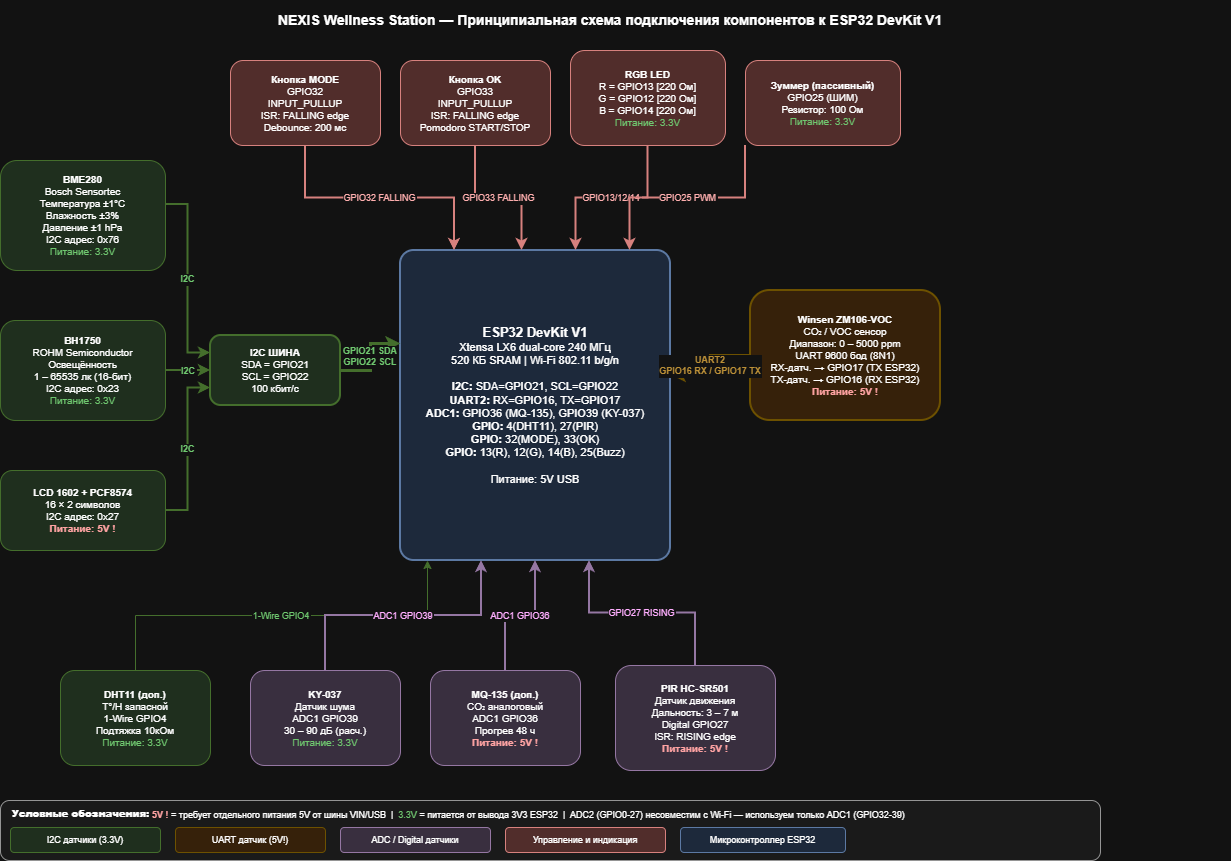

The diagram above was exported from draw.io. Its source (the exported page's mxGraphModel, read from the mxfile embedded in the PNG):
<mxGraphModel dx="957" dy="578" grid="1" gridSize="10" guides="1" tooltips="1" connect="1" arrows="1" fold="1" page="1" pageScale="1" pageWidth="827" pageHeight="1169" math="0" shadow="0">
  <root>
    <mxCell id="0" />
    <mxCell id="1" parent="0" />
    <mxCell id="Fdj-5FY71d8n226ZUQOS-1" parent="1" style="text;html=1;strokeColor=none;fillColor=none;align=center;verticalAlign=middle;whiteSpace=wrap;rounded=0;fontSize=14;fontStyle=1;" value="NEXIS Wellness Station &amp;mdash; Принципиальная схема подключения компонентов к ESP32 DevKit V1" vertex="1">
      <mxGeometry height="40" width="1000" x="140" y="20" as="geometry" />
    </mxCell>
    <mxCell id="Fdj-5FY71d8n226ZUQOS-2" parent="1" style="rounded=1;whiteSpace=wrap;html=1;fillColor=#dae8fc;strokeColor=#6c8ebf;strokeWidth=2;fontSize=11;fontStyle=0;verticalAlign=middle;arcSize=5;" value="&lt;b&gt;&lt;font style=&quot;font-size: 13px;&quot;&gt;ESP32 DevKit V1&lt;/font&gt;&lt;/b&gt;&lt;br&gt;Xtensa LX6 dual-core 240 МГц&lt;br&gt;520 КБ SRAM | Wi-Fi 802.11 b/g/n&lt;br&gt;&lt;br&gt;&lt;b&gt;I2C:&lt;/b&gt; SDA=GPIO21, SCL=GPIO22&lt;br&gt;&lt;b&gt;UART2:&lt;/b&gt; RX=GPIO16, TX=GPIO17&lt;br&gt;&lt;b&gt;ADC1:&lt;/b&gt; GPIO36 (MQ-135), GPIO39 (KY-037)&lt;br&gt;&lt;b&gt;GPIO:&lt;/b&gt; 4(DHT11), 27(PIR)&lt;br&gt;&lt;b&gt;GPIO:&lt;/b&gt; 32(MODE), 33(OK)&lt;br&gt;&lt;b&gt;GPIO:&lt;/b&gt; 13(R), 12(G), 14(B), 25(Buzz)&lt;br&gt;&lt;br&gt;Питание: 5V USB" vertex="1">
      <mxGeometry height="310" width="270" x="430" y="270" as="geometry" />
    </mxCell>
    <mxCell id="Fdj-5FY71d8n226ZUQOS-3" parent="1" style="rounded=1;whiteSpace=wrap;html=1;fillColor=#d5e8d4;strokeColor=#82b366;strokeWidth=2;fontSize=10;" value="&lt;b&gt;I2C ШИНА&lt;/b&gt;&lt;br&gt;SDA = GPIO21&lt;br&gt;SCL = GPIO22&lt;br&gt;100 кбит/с" vertex="1">
      <mxGeometry height="70" width="130" x="240" y="355" as="geometry" />
    </mxCell>
    <mxCell id="Fdj-5FY71d8n226ZUQOS-4" parent="1" style="rounded=1;whiteSpace=wrap;html=1;fillColor=#d5e8d4;strokeColor=#82b366;fontSize=10;" value="&lt;b&gt;BME280&lt;/b&gt;&lt;br&gt;Bosch Sensortec&lt;br&gt;Температура ±1°C&lt;br&gt;Влажность ±3%&lt;br&gt;Давление ±1 hPa&lt;br&gt;I2C адрес: 0x76&lt;br&gt;&lt;font color=&quot;#006600&quot;&gt;Питание: 3.3V&lt;/font&gt;" vertex="1">
      <mxGeometry height="110" width="165" x="30" y="180" as="geometry" />
    </mxCell>
    <mxCell id="Fdj-5FY71d8n226ZUQOS-5" parent="1" style="rounded=1;whiteSpace=wrap;html=1;fillColor=#d5e8d4;strokeColor=#82b366;fontSize=10;" value="&lt;b&gt;BH1750&lt;/b&gt;&lt;br&gt;ROHM Semiconductor&lt;br&gt;Освещённость&lt;br&gt;1 – 65535 лк (16-бит)&lt;br&gt;I2C адрес: 0x23&lt;br&gt;&lt;font color=&quot;#006600&quot;&gt;Питание: 3.3V&lt;/font&gt;" vertex="1">
      <mxGeometry height="100" width="165" x="30" y="340" as="geometry" />
    </mxCell>
    <mxCell id="Fdj-5FY71d8n226ZUQOS-6" parent="1" style="rounded=1;whiteSpace=wrap;html=1;fillColor=#d5e8d4;strokeColor=#82b366;fontSize=10;" value="&lt;b&gt;LCD 1602 + PCF8574&lt;/b&gt;&lt;br&gt;16 × 2 символов&lt;br&gt;I2C адрес: 0x27&lt;br&gt;&lt;font color=&quot;#CC0000&quot;&gt;&lt;b&gt;Питание: 5V !&lt;/b&gt;&lt;/font&gt;" vertex="1">
      <mxGeometry height="80" width="165" x="30" y="490" as="geometry" />
    </mxCell>
    <mxCell id="Fdj-5FY71d8n226ZUQOS-7" parent="1" style="rounded=1;whiteSpace=wrap;html=1;fillColor=#ffe6cc;strokeColor=#d6b656;strokeWidth=2;fontSize=10;" value="&lt;b&gt;Winsen ZM106-VOC&lt;/b&gt;&lt;br&gt;CO₂ / VOC сенсор&lt;br&gt;Диапазон: 0 – 5000 ppm&lt;br&gt;UART 9600 бод (8N1)&lt;br&gt;RX-датч. → GPIO17 (TX ESP32)&lt;br&gt;TX-датч. → GPIO16 (RX ESP32)&lt;br&gt;&lt;font color=&quot;#CC0000&quot;&gt;&lt;b&gt;Питание: 5V !&lt;/b&gt;&lt;/font&gt;" vertex="1">
      <mxGeometry height="130" width="190" x="780" y="310" as="geometry" />
    </mxCell>
    <mxCell id="Fdj-5FY71d8n226ZUQOS-8" parent="1" style="rounded=1;whiteSpace=wrap;html=1;fillColor=#f8cecc;strokeColor=#b85450;fontSize=10;" value="&lt;b&gt;Кнопка MODE&lt;/b&gt;&lt;br&gt;GPIO32&lt;br&gt;INPUT_PULLUP&lt;br&gt;ISR: FALLING edge&lt;br&gt;Debounce: 200 мс" vertex="1">
      <mxGeometry height="85" width="150" x="260" y="80" as="geometry" />
    </mxCell>
    <mxCell id="Fdj-5FY71d8n226ZUQOS-9" parent="1" style="rounded=1;whiteSpace=wrap;html=1;fillColor=#f8cecc;strokeColor=#b85450;fontSize=10;" value="&lt;b&gt;Кнопка OK&lt;/b&gt;&lt;br&gt;GPIO33&lt;br&gt;INPUT_PULLUP&lt;br&gt;ISR: FALLING edge&lt;br&gt;Pomodoro START/STOP" vertex="1">
      <mxGeometry height="85" width="150" x="430" y="80" as="geometry" />
    </mxCell>
    <mxCell id="Fdj-5FY71d8n226ZUQOS-10" parent="1" style="rounded=1;whiteSpace=wrap;html=1;fillColor=#f8cecc;strokeColor=#b85450;fontSize=10;" value="&lt;b&gt;RGB LED&lt;/b&gt;&lt;br&gt;R = GPIO13 [220 Ом]&lt;br&gt;G = GPIO12 [220 Ом]&lt;br&gt;B = GPIO14 [220 Ом]&lt;br&gt;&lt;font color=&quot;#006600&quot;&gt;Питание: 3.3V&lt;/font&gt;" vertex="1">
      <mxGeometry height="95" width="155" x="600" y="70" as="geometry" />
    </mxCell>
    <mxCell id="Fdj-5FY71d8n226ZUQOS-11" parent="1" style="rounded=1;whiteSpace=wrap;html=1;fillColor=#f8cecc;strokeColor=#b85450;fontSize=10;" value="&lt;b&gt;Зуммер (пассивный)&lt;/b&gt;&lt;br&gt;GPIO25 (ШИМ)&lt;br&gt;Резистор: 100 Ом&lt;br&gt;&lt;font color=&quot;#006600&quot;&gt;Питание: 3.3V&lt;/font&gt;" vertex="1">
      <mxGeometry height="85" width="155" x="775" y="80" as="geometry" />
    </mxCell>
    <mxCell id="Fdj-5FY71d8n226ZUQOS-12" parent="1" style="rounded=1;whiteSpace=wrap;html=1;fillColor=#d5e8d4;strokeColor=#82b366;fontSize=10;" value="&lt;b&gt;DHT11 (доп.)&lt;/b&gt;&lt;br&gt;T°/H запасной&lt;br&gt;1-Wire GPIO4&lt;br&gt;Подтяжка 10кОм&lt;br&gt;&lt;font color=&quot;#006600&quot;&gt;Питание: 3.3V&lt;/font&gt;" vertex="1">
      <mxGeometry height="95" width="150" x="90" y="690" as="geometry" />
    </mxCell>
    <mxCell id="Fdj-5FY71d8n226ZUQOS-13" parent="1" style="rounded=1;whiteSpace=wrap;html=1;fillColor=#e1d5e7;strokeColor=#9673a6;fontSize=10;" value="&lt;b&gt;KY-037&lt;/b&gt;&lt;br&gt;Датчик шума&lt;br&gt;ADC1 GPIO39&lt;br&gt;30 – 90 дБ (расч.)&lt;br&gt;&lt;font color=&quot;#006600&quot;&gt;Питание: 3.3V&lt;/font&gt;" vertex="1">
      <mxGeometry height="95" width="150" x="280" y="690" as="geometry" />
    </mxCell>
    <mxCell id="Fdj-5FY71d8n226ZUQOS-14" parent="1" style="rounded=1;whiteSpace=wrap;html=1;fillColor=#e1d5e7;strokeColor=#9673a6;fontSize=10;" value="&lt;b&gt;MQ-135 (доп.)&lt;/b&gt;&lt;br&gt;CO₂ аналоговый&lt;br&gt;ADC1 GPIO36&lt;br&gt;Прогрев 48 ч&lt;br&gt;&lt;font color=&quot;#CC0000&quot;&gt;&lt;b&gt;Питание: 5V !&lt;/b&gt;&lt;/font&gt;" vertex="1">
      <mxGeometry height="95" width="150" x="460" y="690" as="geometry" />
    </mxCell>
    <mxCell id="Fdj-5FY71d8n226ZUQOS-15" parent="1" style="rounded=1;whiteSpace=wrap;html=1;fillColor=#e1d5e7;strokeColor=#9673a6;fontSize=10;" value="&lt;b&gt;PIR HC-SR501&lt;/b&gt;&lt;br&gt;Датчик движения&lt;br&gt;Дальность: 3 – 7 м&lt;br&gt;Digital GPIO27&lt;br&gt;ISR: RISING edge&lt;br&gt;&lt;font color=&quot;#CC0000&quot;&gt;&lt;b&gt;Питание: 5V !&lt;/b&gt;&lt;/font&gt;" vertex="1">
      <mxGeometry height="105" width="160" x="645" y="685" as="geometry" />
    </mxCell>
    <mxCell id="Fdj-5FY71d8n226ZUQOS-16" edge="1" parent="1" source="Fdj-5FY71d8n226ZUQOS-4" style="edgeStyle=orthogonalEdgeStyle;rounded=0;orthogonalLoop=1;jettySize=auto;exitX=1;exitY=0.4;exitDx=0;exitDy=0;entryX=0;entryY=0.25;entryDx=0;entryDy=0;strokeColor=#82b366;strokeWidth=2;fontColor=#006600;fontStyle=1;fontSize=9;" target="Fdj-5FY71d8n226ZUQOS-3" value="I2C">
      <mxGeometry relative="1" as="geometry" />
    </mxCell>
    <mxCell id="Fdj-5FY71d8n226ZUQOS-17" edge="1" parent="1" source="Fdj-5FY71d8n226ZUQOS-5" style="edgeStyle=orthogonalEdgeStyle;rounded=0;orthogonalLoop=1;jettySize=auto;exitX=1;exitY=0.5;exitDx=0;exitDy=0;entryX=0;entryY=0.5;entryDx=0;entryDy=0;strokeColor=#82b366;strokeWidth=2;fontColor=#006600;fontStyle=1;fontSize=9;" target="Fdj-5FY71d8n226ZUQOS-3" value="I2C">
      <mxGeometry relative="1" as="geometry" />
    </mxCell>
    <mxCell id="Fdj-5FY71d8n226ZUQOS-18" edge="1" parent="1" source="Fdj-5FY71d8n226ZUQOS-6" style="edgeStyle=orthogonalEdgeStyle;rounded=0;orthogonalLoop=1;jettySize=auto;exitX=1;exitY=0.5;exitDx=0;exitDy=0;entryX=0;entryY=0.75;entryDx=0;entryDy=0;strokeColor=#82b366;strokeWidth=2;fontColor=#006600;fontStyle=1;fontSize=9;" target="Fdj-5FY71d8n226ZUQOS-3" value="I2C">
      <mxGeometry relative="1" as="geometry" />
    </mxCell>
    <mxCell id="Fdj-5FY71d8n226ZUQOS-19" edge="1" parent="1" source="Fdj-5FY71d8n226ZUQOS-3" style="edgeStyle=orthogonalEdgeStyle;rounded=0;orthogonalLoop=1;jettySize=auto;exitX=1;exitY=0.5;exitDx=0;exitDy=0;entryX=0;entryY=0.3;entryDx=0;entryDy=0;strokeColor=#82b366;strokeWidth=3;fontColor=#006600;fontStyle=1;fontSize=9;" target="Fdj-5FY71d8n226ZUQOS-2" value="GPIO21 SDA&#10;GPIO22 SCL">
      <mxGeometry relative="1" as="geometry" />
    </mxCell>
    <mxCell id="Fdj-5FY71d8n226ZUQOS-20" edge="1" parent="1" source="Fdj-5FY71d8n226ZUQOS-7" style="edgeStyle=orthogonalEdgeStyle;rounded=0;orthogonalLoop=1;jettySize=auto;exitX=0;exitY=0.5;exitDx=0;exitDy=0;entryX=1;entryY=0.4;entryDx=0;entryDy=0;strokeColor=#d6b656;strokeWidth=3;fontColor=#996600;fontStyle=1;fontSize=9;" target="Fdj-5FY71d8n226ZUQOS-2" value="UART2&#10;GPIO16 RX / GPIO17 TX">
      <mxGeometry relative="1" as="geometry" />
    </mxCell>
    <mxCell id="Fdj-5FY71d8n226ZUQOS-21" edge="1" parent="1" source="Fdj-5FY71d8n226ZUQOS-12" style="edgeStyle=orthogonalEdgeStyle;rounded=0;orthogonalLoop=1;jettySize=auto;exitX=0.5;exitY=0;exitDx=0;exitDy=0;entryX=0.1;entryY=1;entryDx=0;entryDy=0;strokeColor=#82b366;strokeWidth=1;fontColor=#006600;fontSize=9;" target="Fdj-5FY71d8n226ZUQOS-2" value="1-Wire GPIO4">
      <mxGeometry relative="1" as="geometry" />
    </mxCell>
    <mxCell id="Fdj-5FY71d8n226ZUQOS-22" edge="1" parent="1" source="Fdj-5FY71d8n226ZUQOS-13" style="edgeStyle=orthogonalEdgeStyle;rounded=0;orthogonalLoop=1;jettySize=auto;exitX=0.5;exitY=0;exitDx=0;exitDy=0;entryX=0.3;entryY=1;entryDx=0;entryDy=0;strokeColor=#9673a6;strokeWidth=2;fontColor=#6600cc;fontSize=9;" target="Fdj-5FY71d8n226ZUQOS-2" value="ADC1 GPIO39">
      <mxGeometry relative="1" as="geometry" />
    </mxCell>
    <mxCell id="Fdj-5FY71d8n226ZUQOS-23" edge="1" parent="1" source="Fdj-5FY71d8n226ZUQOS-14" style="edgeStyle=orthogonalEdgeStyle;rounded=0;orthogonalLoop=1;jettySize=auto;exitX=0.5;exitY=0;exitDx=0;exitDy=0;entryX=0.5;entryY=1;entryDx=0;entryDy=0;strokeColor=#9673a6;strokeWidth=2;fontColor=#6600cc;fontSize=9;" target="Fdj-5FY71d8n226ZUQOS-2" value="ADC1 GPIO36">
      <mxGeometry relative="1" as="geometry" />
    </mxCell>
    <mxCell id="Fdj-5FY71d8n226ZUQOS-24" edge="1" parent="1" source="Fdj-5FY71d8n226ZUQOS-15" style="edgeStyle=orthogonalEdgeStyle;rounded=0;orthogonalLoop=1;jettySize=auto;exitX=0.5;exitY=0;exitDx=0;exitDy=0;entryX=0.7;entryY=1;entryDx=0;entryDy=0;strokeColor=#9673a6;strokeWidth=2;fontColor=#6600cc;fontSize=9;" target="Fdj-5FY71d8n226ZUQOS-2" value="GPIO27 RISING">
      <mxGeometry relative="1" as="geometry" />
    </mxCell>
    <mxCell id="Fdj-5FY71d8n226ZUQOS-25" edge="1" parent="1" source="Fdj-5FY71d8n226ZUQOS-8" style="edgeStyle=orthogonalEdgeStyle;rounded=0;orthogonalLoop=1;jettySize=auto;exitX=0.5;exitY=1;exitDx=0;exitDy=0;entryX=0.2;entryY=0;entryDx=0;entryDy=0;strokeColor=#b85450;strokeWidth=2;fontColor=#aa0000;fontSize=9;" target="Fdj-5FY71d8n226ZUQOS-2" value="GPIO32 FALLING">
      <mxGeometry relative="1" as="geometry" />
    </mxCell>
    <mxCell id="Fdj-5FY71d8n226ZUQOS-26" edge="1" parent="1" source="Fdj-5FY71d8n226ZUQOS-9" style="edgeStyle=orthogonalEdgeStyle;rounded=0;orthogonalLoop=1;jettySize=auto;exitX=0.5;exitY=1;exitDx=0;exitDy=0;entryX=0.45;entryY=0;entryDx=0;entryDy=0;strokeColor=#b85450;strokeWidth=2;fontColor=#aa0000;fontSize=9;" target="Fdj-5FY71d8n226ZUQOS-2" value="GPIO33 FALLING">
      <mxGeometry relative="1" as="geometry" />
    </mxCell>
    <mxCell id="Fdj-5FY71d8n226ZUQOS-27" edge="1" parent="1" source="Fdj-5FY71d8n226ZUQOS-10" style="edgeStyle=orthogonalEdgeStyle;rounded=0;orthogonalLoop=1;jettySize=auto;exitX=0.5;exitY=1;exitDx=0;exitDy=0;entryX=0.65;entryY=0;entryDx=0;entryDy=0;strokeColor=#b85450;strokeWidth=2;fontColor=#aa0000;fontSize=9;" target="Fdj-5FY71d8n226ZUQOS-2" value="GPIO13/12/14">
      <mxGeometry relative="1" as="geometry" />
    </mxCell>
    <mxCell id="Fdj-5FY71d8n226ZUQOS-28" edge="1" parent="1" source="Fdj-5FY71d8n226ZUQOS-11" style="edgeStyle=orthogonalEdgeStyle;rounded=0;orthogonalLoop=1;jettySize=auto;exitX=0;exitY=1;exitDx=0;exitDy=0;entryX=0.85;entryY=0;entryDx=0;entryDy=0;strokeColor=#b85450;strokeWidth=2;fontColor=#aa0000;fontSize=9;" target="Fdj-5FY71d8n226ZUQOS-2" value="GPIO25 PWM">
      <mxGeometry relative="1" as="geometry" />
    </mxCell>
    <mxCell id="Fdj-5FY71d8n226ZUQOS-29" parent="1" style="rounded=1;whiteSpace=wrap;html=1;fillColor=#f5f5f5;strokeColor=#666666;fontSize=10;" value="" vertex="1">
      <mxGeometry height="60" width="1100" x="30" y="820" as="geometry" />
    </mxCell>
    <mxCell id="Fdj-5FY71d8n226ZUQOS-30" parent="1" style="text;html=1;strokeColor=none;fillColor=none;align=left;verticalAlign=middle;fontSize=10;fontStyle=1;" value="&lt;b&gt;Условные обозначения:&lt;/b&gt;" vertex="1">
      <mxGeometry height="25" width="160" x="40" y="820" as="geometry" />
    </mxCell>
    <mxCell id="Fdj-5FY71d8n226ZUQOS-31" parent="1" style="rounded=1;whiteSpace=wrap;html=1;fillColor=#d5e8d4;strokeColor=#82b366;fontSize=9;" value="I2C датчики (3.3V)" vertex="1">
      <mxGeometry height="25" width="150" x="40" y="847" as="geometry" />
    </mxCell>
    <mxCell id="Fdj-5FY71d8n226ZUQOS-32" parent="1" style="rounded=1;whiteSpace=wrap;html=1;fillColor=#ffe6cc;strokeColor=#d6b656;fontSize=9;" value="UART датчик (5V!)" vertex="1">
      <mxGeometry height="25" width="150" x="205" y="847" as="geometry" />
    </mxCell>
    <mxCell id="Fdj-5FY71d8n226ZUQOS-33" parent="1" style="rounded=1;whiteSpace=wrap;html=1;fillColor=#e1d5e7;strokeColor=#9673a6;fontSize=9;" value="ADC / Digital датчики" vertex="1">
      <mxGeometry height="25" width="150" x="370" y="847" as="geometry" />
    </mxCell>
    <mxCell id="Fdj-5FY71d8n226ZUQOS-34" parent="1" style="rounded=1;whiteSpace=wrap;html=1;fillColor=#f8cecc;strokeColor=#b85450;fontSize=9;" value="Управление и индикация" vertex="1">
      <mxGeometry height="25" width="160" x="535" y="847" as="geometry" />
    </mxCell>
    <mxCell id="Fdj-5FY71d8n226ZUQOS-35" parent="1" style="rounded=1;whiteSpace=wrap;html=1;fillColor=#dae8fc;strokeColor=#6c8ebf;fontSize=9;" value="Микроконтроллер ESP32" vertex="1">
      <mxGeometry height="25" width="165" x="710" y="847" as="geometry" />
    </mxCell>
    <mxCell id="Fdj-5FY71d8n226ZUQOS-36" parent="1" style="text;html=1;strokeColor=none;fillColor=none;align=left;verticalAlign=middle;fontSize=9;" value="&lt;font color=&quot;#CC0000&quot;&gt;&lt;b&gt;5V !&lt;/b&gt;&lt;/font&gt; = требует отдельного питания 5V от шины VIN/USB  |  &lt;font color=&quot;#006600&quot;&gt;3.3V&lt;/font&gt; = питается от вывода 3V3 ESP32  |  ADC2 (GPIO0-27) несовместим с Wi-Fi — используем только ADC1 (GPIO32-39)" vertex="1">
      <mxGeometry height="20" width="1080" x="180" y="825" as="geometry" />
    </mxCell>
  </root>
</mxGraphModel>